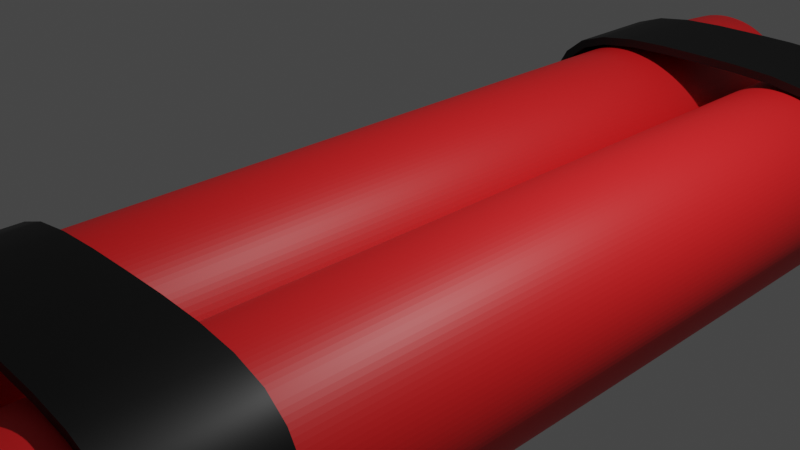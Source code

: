 # Source: Explosivo_.blend  (saved by Blender 3.5.10; exported with 4.5.12 LTS)
import bpy
from mathutils import Matrix  # noqa: F401  (used for matrix-valued properties, if any)

bpy.ops.wm.read_factory_settings(use_empty=True)
scene = bpy.context.scene
scene.name = 'Scene'

# ---- collections
col_collection = bpy.data.collections.new('Collection'); scene.collection.children.link(col_collection)
col_banana_de_dinamite = bpy.data.collections.new('banana de dinamite'); scene.collection.children.link(col_banana_de_dinamite)

# ---- materials (node trees are filled in below, after node groups)
mat_material_002 = bpy.data.materials.new('Material.002')
mat_material_002.use_transparent_shadow = False
mat_material_003 = bpy.data.materials.new('Material.003')
mat_material_003.use_transparent_shadow = False

# ---- node groups
ng_auto_smooth = bpy.data.node_groups.new('Auto Smooth', 'GeometryNodeTree')
_s = ng_auto_smooth.interface.new_socket(name='Geometry', in_out='OUTPUT', socket_type='NodeSocketGeometry')
_s = ng_auto_smooth.interface.new_socket(name='Geometry', in_out='INPUT', socket_type='NodeSocketGeometry')
_s = ng_auto_smooth.interface.new_socket(name='Angle', in_out='INPUT', socket_type='NodeSocketFloat')
_s.subtype = 'ANGLE'
_s.min_value = 0.0
_s.max_value = 3.142
ng_auto_smooth.is_modifier = True
_N = ng_auto_smooth.nodes; _L = ng_auto_smooth.links
n0 = _N.new('NodeGroupOutput'); n0.name = 'Group Output'; n0.location = (480, -100)
n1 = _N.new('NodeGroupInput'); n1.name = 'Group Input'; n1.location = (-420, -300)
n2 = _N.new('NodeGroupInput'); n2.name = 'Group Input.001'; n2.location = (-60, -100)
n3 = _N.new('GeometryNodeSetShadeSmooth'); n3.name = 'Set Shade Smooth'; n3.location = (120, -100)
n3.domain = 'EDGE'
n4 = _N.new('GeometryNodeSetShadeSmooth'); n4.name = 'Set Shade Smooth.001'; n4.location = (300, -100)
n5 = _N.new('GeometryNodeInputMeshEdgeAngle'); n5.name = 'Edge Angle'; n5.location = (-420, -220)
n6 = _N.new('GeometryNodeInputEdgeSmooth'); n6.name = 'Is Edge Smooth'; n6.location = (-60, -160)
n7 = _N.new('GeometryNodeInputShadeSmooth'); n7.name = 'Is Face Smooth'; n7.location = (-240, -340)
n8 = _N.new('FunctionNodeBooleanMath'); n8.name = 'Boolean Math'; n8.location = (-60, -220)
n9 = _N.new('FunctionNodeCompare'); n9.name = 'Compare'; n9.location = (-240, -180)
n9.operation = 'LESS_EQUAL'
_L.new(n5.outputs[0], n9.inputs[0])
_L.new(n4.outputs[0], n0.inputs[0])
_L.new(n1.outputs[1], n9.inputs[1])
_L.new(n9.outputs[0], n8.inputs[0])
_L.new(n7.outputs[0], n8.inputs[1])
_L.new(n2.outputs[0], n3.inputs[0])
_L.new(n6.outputs[0], n3.inputs[1])
_L.new(n3.outputs[0], n4.inputs[0])
_L.new(n8.outputs[0], n3.inputs[2])
n0.is_active_output = True

# ---- material node trees
mat_material_002.use_nodes = True; mat_material_002.node_tree.nodes.clear()
_N = mat_material_002.node_tree.nodes; _L = mat_material_002.node_tree.links
n0 = _N.new('ShaderNodeBsdfPrincipled'); n0.name = 'Principled BSDF'; n0.location = (10, 300)
n0.distribution = 'GGX'
n0.subsurface_method = 'RANDOM_WALK_SKIN'
n0.inputs[0].default_value = (0.8, 0.01355, 0.01578, 1.0)
n0.inputs[3].default_value = 1.45
n0.inputs[27].default_value = (0.0, 0.0, 0.0, 1.0)
n0.inputs[28].default_value = 1.0
n1 = _N.new('ShaderNodeOutputMaterial'); n1.name = 'Material Output'; n1.location = (300, 300)
_L.new(n0.outputs[0], n1.inputs[0])
n1.is_active_output = True
mat_material_003.use_nodes = True; mat_material_003.node_tree.nodes.clear()
_N = mat_material_003.node_tree.nodes; _L = mat_material_003.node_tree.links
n0 = _N.new('ShaderNodeBsdfPrincipled'); n0.name = 'Principled BSDF'; n0.location = (10, 300)
n0.distribution = 'GGX'
n0.subsurface_method = 'RANDOM_WALK_SKIN'
n0.inputs[0].default_value = (0.0, 0.0, 0.0, 1.0)
n0.inputs[3].default_value = 1.45
n0.inputs[27].default_value = (0.0, 0.0, 0.0, 1.0)
n0.inputs[28].default_value = 1.0
n1 = _N.new('ShaderNodeOutputMaterial'); n1.name = 'Material Output'; n1.location = (300, 300)
_L.new(n0.outputs[0], n1.inputs[0])
n1.is_active_output = True

# ---- world
world_world = bpy.data.worlds.new('World'); scene.world = world_world
world_world.use_nodes = True; world_world.node_tree.nodes.clear()
_N = world_world.node_tree.nodes; _L = world_world.node_tree.links
n0 = _N.new('ShaderNodeOutputWorld'); n0.name = 'World Output'; n0.location = (300, 300)
n1 = _N.new('ShaderNodeBackground'); n1.name = 'Background'; n1.location = (10, 300)
n1.inputs[0].default_value = (0.05088, 0.05088, 0.05088, 1.0)
_L.new(n1.outputs[0], n0.inputs[0])
n0.is_active_output = True
world_world.color = (0.05088, 0.05088, 0.05088)
world_world.use_sun_shadow = False
world_world.sun_shadow_jitter_overblur = 0.0

# ---- cameras
cam_camera = bpy.data.cameras.new('Camera')
cam_camera.clip_end = 100.0
cam_camera.ortho_scale = 7.314

# ---- lights
light_light = bpy.data.lights.new('Light', 'POINT')
light_light.transmission_factor = 0.0
light_light.energy = 1000.0
light_light.shadow_soft_size = 0.1
light_light.shadow_maximum_resolution = 0.006
light_light.use_absolute_resolution = True

# ---- meshes
me_cylinder = bpy.data.meshes.new('Cylinder')
me_cylinder.from_pydata([(0.0, 0.7588, -1.0), (0.0, 0.7588, 1.0), (0.148, 0.7442, -1.0), (0.148, 0.7442, 1.0), (0.2904, 0.701, -1.0), (0.2904, 0.701, 1.0), (0.4216, 0.6309, -1.0), (0.4216, 0.6309, 1.0), (0.5365, 0.5365, -1.0), (0.5365, 0.5365, 1.0), (0.6309, 0.4216, -1.0), (0.6309, 0.4216, 1.0), (0.701, 0.2904, -1.0), (0.701, 0.2904, 1.0), (0.7442, 0.148, -1.0), (0.7442, 0.148, 1.0), (0.7588, 0.0, -1.0), (0.7588, 0.0, 1.0), (0.7442, -0.148, -1.0), (0.7442, -0.148, 1.0), (0.701, -0.2904, -1.0), (0.701, -0.2904, 1.0), (0.6309, -0.4216, -1.0), (0.6309, -0.4216, 1.0), (0.5365, -0.5365, -1.0), (0.5365, -0.5365, 1.0), (0.4216, -0.6309, -1.0), (0.4216, -0.6309, 1.0), (0.2904, -0.701, -1.0), (0.2904, -0.701, 1.0), (0.148, -0.7442, -1.0), (0.148, -0.7442, 1.0), (0.0, -0.7588, -1.0), (0.0, -0.7588, 1.0), (-0.148, -0.7442, -1.0), (-0.148, -0.7442, 1.0), (-0.2904, -0.701, -1.0), (-0.2904, -0.701, 1.0), (-0.4216, -0.6309, -1.0), (-0.4216, -0.6309, 1.0), (-0.5365, -0.5365, -1.0), (-0.5365, -0.5365, 1.0), (-0.6309, -0.4216, -1.0), (-0.6309, -0.4216, 1.0), (-0.701, -0.2904, -1.0), (-0.701, -0.2904, 1.0), (-0.7442, -0.148, -1.0), (-0.7442, -0.148, 1.0), (-0.7588, 0.0, -1.0), (-0.7588, 0.0, 1.0), (-0.7442, 0.148, -1.0), (-0.7442, 0.148, 1.0), (-0.701, 0.2904, -1.0), (-0.701, 0.2904, 1.0), (-0.6309, 0.4216, -1.0), (-0.6309, 0.4216, 1.0), (-0.5365, 0.5365, -1.0), (-0.5365, 0.5365, 1.0), (-0.4216, 0.6309, -1.0), (-0.4216, 0.6309, 1.0), (-0.2904, 0.701, -1.0), (-0.2904, 0.701, 1.0), (-0.148, 0.7442, -1.0), (-0.148, 0.7442, 1.0), (0.0, 0.7588, -1.0), (0.148, 0.7442, -1.0), (0.148, 0.7442, 1.0), (0.0, 0.7588, 1.0), (0.2904, 0.701, -1.0), (0.2904, 0.701, 1.0), (0.4216, 0.6309, -1.0), (0.4216, 0.6309, 1.0), (0.5365, 0.5365, -1.0), (0.5365, 0.5365, 1.0), (0.6309, 0.4216, -1.0), (0.6309, 0.4216, 1.0), (0.701, 0.2904, -1.0), (0.701, 0.2904, 1.0), (0.7442, 0.148, -1.0), (0.7442, 0.148, 1.0), (0.7588, 0.0, -1.0), (0.7588, 0.0, 1.0), (0.7442, -0.148, -1.0), (0.7442, -0.148, 1.0), (0.701, -0.2904, -1.0), (0.701, -0.2904, 1.0), (0.6309, -0.4216, -1.0), (0.6309, -0.4216, 1.0), (0.5365, -0.5365, -1.0), (0.5365, -0.5365, 1.0), (0.4216, -0.6309, -1.0), (0.4216, -0.6309, 1.0), (0.2904, -0.701, -1.0), (0.2904, -0.701, 1.0), (0.148, -0.7442, -1.0), (0.148, -0.7442, 1.0), (0.0, -0.7588, -1.0), (0.0, -0.7588, 1.0), (-0.148, -0.7442, -1.0), (-0.148, -0.7442, 1.0), (-0.2904, -0.701, -1.0), (-0.2904, -0.701, 1.0), (-0.4216, -0.6309, -1.0), (-0.4216, -0.6309, 1.0), (-0.5365, -0.5365, -1.0), (-0.5365, -0.5365, 1.0), (-0.6309, -0.4216, -1.0), (-0.6309, -0.4216, 1.0), (-0.701, -0.2904, -1.0), (-0.701, -0.2904, 1.0), (-0.7442, -0.148, -1.0), (-0.7442, -0.148, 1.0), (-0.7588, 0.0, -1.0), (-0.7588, 0.0, 1.0), (-0.7442, 0.148, -1.0), (-0.7442, 0.148, 1.0), (-0.701, 0.2904, -1.0), (-0.701, 0.2904, 1.0), (-0.6309, 0.4216, -1.0), (-0.6309, 0.4216, 1.0), (-0.5365, 0.5365, -1.0), (-0.5365, 0.5365, 1.0), (-0.4216, 0.6309, -1.0), (-0.4216, 0.6309, 1.0), (-0.2904, 0.701, -1.0), (-0.2904, 0.701, 1.0), (-0.148, 0.7442, -1.0), (-0.148, 0.7442, 1.0), (0.0, 0.7588, -1.0), (0.148, 0.7442, -1.0), (0.148, 0.7442, 1.0), (0.0, 0.7588, 1.0), (0.2904, 0.701, -1.0), (0.2904, 0.701, 1.0), (0.4216, 0.6309, -1.0), (0.4216, 0.6309, 1.0), (0.5365, 0.5365, -1.0), (0.5365, 0.5365, 1.0), (0.6309, 0.4216, -1.0), (0.6309, 0.4216, 1.0), (0.701, 0.2904, -1.0), (0.701, 0.2904, 1.0), (0.7442, 0.148, -1.0), (0.7442, 0.148, 1.0), (0.7588, 0.0, -1.0), (0.7588, 0.0, 1.0), (0.7442, -0.148, -1.0), (0.7442, -0.148, 1.0), (0.701, -0.2904, -1.0), (0.701, -0.2904, 1.0), (0.6309, -0.4216, -1.0), (0.6309, -0.4216, 1.0), (0.5365, -0.5365, -1.0), (0.5365, -0.5365, 1.0), (0.4216, -0.6309, -1.0), (0.4216, -0.6309, 1.0), (0.2904, -0.701, -1.0), (0.2904, -0.701, 1.0), (0.148, -0.7442, -1.0), (0.148, -0.7442, 1.0), (0.0, -0.7588, -1.0), (0.0, -0.7588, 1.0), (-0.148, -0.7442, -1.0), (-0.148, -0.7442, 1.0), (-0.2904, -0.701, -1.0), (-0.2904, -0.701, 1.0), (-0.4216, -0.6309, -1.0), (-0.4216, -0.6309, 1.0), (-0.5365, -0.5365, -1.0), (-0.5365, -0.5365, 1.0), (-0.6309, -0.4216, -1.0), (-0.6309, -0.4216, 1.0), (-0.701, -0.2904, -1.0), (-0.701, -0.2904, 1.0), (-0.7442, -0.148, -1.0), (-0.7442, -0.148, 1.0), (-0.7588, 0.0, -1.0), (-0.7588, 0.0, 1.0), (-0.7442, 0.148, -1.0), (-0.7442, 0.148, 1.0), (-0.701, 0.2904, -1.0), (-0.701, 0.2904, 1.0), (-0.6309, 0.4216, -1.0), (-0.6309, 0.4216, 1.0), (-0.5365, 0.5365, -1.0), (-0.5365, 0.5365, 1.0), (-0.4216, 0.6309, -1.0), (-0.4216, 0.6309, 1.0), (-0.2904, 0.701, -1.0), (-0.2904, 0.701, 1.0), (-0.148, 0.7442, -1.0), (-0.148, 0.7442, 1.0), (-3.915e-09, 0.7588, -0.941), (0.148, 0.7442, -0.941), (0.148, 0.7442, 0.941), (1.957e-09, 0.7588, 0.941), (0.2904, 0.701, -0.941), (0.2904, 0.701, 0.941), (0.4216, 0.6309, -0.941), (0.4216, 0.6309, 0.941), (0.5365, 0.5365, -0.941), (0.5365, 0.5365, 0.941), (0.6309, 0.4216, -0.941), (0.6309, 0.4216, 0.941), (0.701, 0.2904, -0.941), (0.701, 0.2904, 0.941), (0.7442, 0.148, -0.941), (0.7442, 0.148, 0.941), (0.7588, 0.0, -0.941), (0.7588, 0.0, 0.941), (0.7442, -0.148, -0.941), (0.7442, -0.148, 0.941), (0.701, -0.2904, -0.941), (0.701, -0.2904, 0.941), (0.6309, -0.4216, -0.941), (0.6309, -0.4216, 0.941), (0.5365, -0.5365, -0.941), (0.5365, -0.5365, 0.941), (0.4216, -0.6309, -0.941), (0.4216, -0.6309, 0.941), (0.2904, -0.701, -0.941), (0.2904, -0.701, 0.941), (0.148, -0.7442, -0.941), (0.148, -0.7442, 0.941), (-3.915e-09, -0.7588, -0.941), (1.957e-09, -0.7588, 0.941), (-0.148, -0.7442, -0.941), (-0.148, -0.7442, 0.941), (-0.2904, -0.701, -0.941), (-0.2904, -0.701, 0.941), (-0.4216, -0.6309, -0.941), (-0.4216, -0.6309, 0.941), (-0.5365, -0.5365, -0.941), (-0.5365, -0.5365, 0.941), (-0.6309, -0.4216, -0.941), (-0.6309, -0.4216, 0.941), (-0.701, -0.2904, -0.941), (-0.701, -0.2904, 0.941), (-0.7442, -0.148, -0.941), (-0.7442, -0.148, 0.941), (-0.7588, 0.0, -0.941), (-0.7588, 0.0, 0.941), (-0.7442, 0.148, -0.941), (-0.7442, 0.148, 0.941), (-0.701, 0.2904, -0.941), (-0.701, 0.2904, 0.941), (-0.6309, 0.4216, -0.941), (-0.6309, 0.4216, 0.941), (-0.5365, 0.5365, -0.941), (-0.5365, 0.5365, 0.941), (-0.4216, 0.6309, -0.941), (-0.4216, 0.6309, 0.941), (-0.2904, 0.701, -0.941), (-0.2904, 0.701, 0.941), (-0.148, 0.7442, -0.941), (-0.148, 0.7442, 0.941), (0.0, 0.9569, -1.0), (0.0, 1.0, -0.9571), (0.1951, 0.9808, -0.9571), (0.1867, 0.9385, -1.0), (0.1867, 0.9385, 1.0), (0.1951, 0.9808, 0.9571), (0.0, 1.0, 0.9571), (0.0, 0.9569, 1.0), (0.3827, 0.9239, -0.9571), (0.3662, 0.884, -1.0), (0.3662, 0.884, 1.0), (0.3827, 0.9239, 0.9571), (0.5556, 0.8315, -0.9571), (0.5316, 0.7956, -1.0), (0.5316, 0.7956, 1.0), (0.5556, 0.8315, 0.9571), (0.7071, 0.7071, -0.9571), (0.6766, 0.6766, -1.0), (0.6766, 0.6766, 1.0), (0.7071, 0.7071, 0.9571), (0.8315, 0.5556, -0.9571), (0.7956, 0.5316, -1.0), (0.7956, 0.5316, 1.0), (0.8315, 0.5556, 0.9571), (0.9239, 0.3827, -0.9571), (0.884, 0.3662, -1.0), (0.884, 0.3662, 1.0), (0.9239, 0.3827, 0.9571), (0.9808, 0.1951, -0.9571), (0.9385, 0.1867, -1.0), (0.9385, 0.1867, 1.0), (0.9808, 0.1951, 0.9571), (1.0, 0.0, -0.9571), (0.9569, 0.0, -1.0), (0.9569, 0.0, 1.0), (1.0, 0.0, 0.9571), (0.9808, -0.1951, -0.9571), (0.9385, -0.1867, -1.0), (0.9385, -0.1867, 1.0), (0.9808, -0.1951, 0.9571), (0.9239, -0.3827, -0.9571), (0.884, -0.3662, -1.0), (0.884, -0.3662, 1.0), (0.9239, -0.3827, 0.9571), (0.8315, -0.5556, -0.9571), (0.7956, -0.5316, -1.0), (0.7956, -0.5316, 1.0), (0.8315, -0.5556, 0.9571), (0.7071, -0.7071, -0.9571), (0.6766, -0.6766, -1.0), (0.6766, -0.6766, 1.0), (0.7071, -0.7071, 0.9571), (0.5556, -0.8315, -0.9571), (0.5316, -0.7956, -1.0), (0.5316, -0.7956, 1.0), (0.5556, -0.8315, 0.9571), (0.3827, -0.9239, -0.9571), (0.3662, -0.884, -1.0), (0.3662, -0.884, 1.0), (0.3827, -0.9239, 0.9571), (0.1951, -0.9808, -0.9571), (0.1867, -0.9385, -1.0), (0.1867, -0.9385, 1.0), (0.1951, -0.9808, 0.9571), (0.0, -1.0, -0.9571), (0.0, -0.9569, -1.0), (0.0, -0.9569, 1.0), (0.0, -1.0, 0.9571), (-0.1951, -0.9808, -0.9571), (-0.1867, -0.9385, -1.0), (-0.1867, -0.9385, 1.0), (-0.1951, -0.9808, 0.9571), (-0.3827, -0.9239, -0.9571), (-0.3662, -0.884, -1.0), (-0.3662, -0.884, 1.0), (-0.3827, -0.9239, 0.9571), (-0.5556, -0.8315, -0.9571), (-0.5316, -0.7956, -1.0), (-0.5316, -0.7956, 1.0), (-0.5556, -0.8315, 0.9571), (-0.7071, -0.7071, -0.9571), (-0.6766, -0.6766, -1.0), (-0.6766, -0.6766, 1.0), (-0.7071, -0.7071, 0.9571), (-0.8315, -0.5556, -0.9571), (-0.7956, -0.5316, -1.0), (-0.7956, -0.5316, 1.0), (-0.8315, -0.5556, 0.9571), (-0.9239, -0.3827, -0.9571), (-0.884, -0.3662, -1.0), (-0.884, -0.3662, 1.0), (-0.9239, -0.3827, 0.9571), (-0.9808, -0.1951, -0.9571), (-0.9385, -0.1867, -1.0), (-0.9385, -0.1867, 1.0), (-0.9808, -0.1951, 0.9571), (-1.0, 0.0, -0.9571), (-0.9569, 0.0, -1.0), (-0.9569, 0.0, 1.0), (-1.0, 0.0, 0.9571), (-0.9808, 0.1951, -0.9571), (-0.9385, 0.1867, -1.0), (-0.9385, 0.1867, 1.0), (-0.9808, 0.1951, 0.9571), (-0.9239, 0.3827, -0.9571), (-0.884, 0.3662, -1.0), (-0.884, 0.3662, 1.0), (-0.9239, 0.3827, 0.9571), (-0.8315, 0.5556, -0.9571), (-0.7956, 0.5316, -1.0), (-0.7956, 0.5316, 1.0), (-0.8315, 0.5556, 0.9571), (-0.7071, 0.7071, -0.9571), (-0.6766, 0.6766, -1.0), (-0.6766, 0.6766, 1.0), (-0.7071, 0.7071, 0.9571), (-0.5556, 0.8315, -0.9571), (-0.5316, 0.7956, -1.0), (-0.5316, 0.7956, 1.0), (-0.5556, 0.8315, 0.9571), (-0.3827, 0.9239, -0.9571), (-0.3662, 0.884, -1.0), (-0.3662, 0.884, 1.0), (-0.3827, 0.9239, 0.9571), (-0.1951, 0.9808, -0.9571), (-0.1867, 0.9385, -1.0), (-0.1867, 0.9385, 1.0), (-0.1951, 0.9808, 0.9571)], [], [(380, 383, 262, 257), (4, 2, 259, 265), (6, 4, 265, 269), (8, 6, 269, 273), (10, 8, 273, 277), (12, 10, 277, 281), (14, 12, 281, 285), (16, 14, 285, 289), (18, 16, 289, 293), (20, 18, 293, 297), (22, 20, 297, 301), (24, 22, 301, 305), (26, 24, 305, 309), (28, 26, 309, 313), (30, 28, 313, 317), (32, 30, 317, 321), (34, 32, 321, 325), (36, 34, 325, 329), (38, 36, 329, 333), (40, 38, 333, 337), (42, 40, 337, 341), (44, 42, 341, 345), (46, 44, 345, 349), (48, 46, 349, 353), (50, 48, 353, 357), (52, 50, 357, 361), (54, 52, 361, 365), (56, 54, 365, 369), (58, 56, 369, 373), (60, 58, 373, 377), (22, 24, 88, 86), (62, 60, 377, 381), (0, 62, 381, 256), (48, 50, 114, 112), (257, 262, 261, 258), (3, 5, 266, 260), (1, 3, 260, 263), (63, 1, 263, 382), (5, 7, 270, 266), (268, 271, 275, 272), (7, 9, 274, 270), (272, 275, 279, 276), (9, 11, 278, 274), (276, 279, 283, 280), (11, 13, 282, 278), (280, 283, 287, 284), (13, 15, 286, 282), (284, 287, 291, 288), (15, 17, 290, 286), (288, 291, 295, 292), (17, 19, 294, 290), (292, 295, 299, 296), (19, 21, 298, 294), (296, 299, 303, 300), (21, 23, 302, 298), (300, 303, 307, 304), (23, 25, 306, 302), (304, 307, 311, 308), (25, 27, 310, 306), (308, 311, 315, 312), (27, 29, 314, 310), (312, 315, 319, 316), (29, 31, 318, 314), (316, 319, 323, 320), (31, 33, 322, 318), (320, 323, 327, 324), (33, 35, 326, 322), (324, 327, 331, 328), (35, 37, 330, 326), (328, 331, 335, 332), (37, 39, 334, 330), (332, 335, 339, 336), (39, 41, 338, 334), (336, 339, 343, 340), (41, 43, 342, 338), (340, 343, 347, 344), (43, 45, 346, 342), (344, 347, 351, 348), (45, 47, 350, 346), (348, 351, 355, 352), (47, 49, 354, 350), (352, 355, 359, 356), (49, 51, 358, 354), (356, 359, 363, 360), (51, 53, 362, 358), (360, 363, 367, 364), (53, 55, 366, 362), (364, 367, 371, 368), (55, 57, 370, 366), (368, 371, 375, 372), (57, 59, 374, 370), (372, 375, 379, 376), (59, 61, 378, 374), (376, 379, 383, 380), (61, 63, 382, 378), (258, 261, 267, 264), (264, 267, 271, 268), (91, 89, 153, 155), (117, 115, 179, 181), (51, 49, 113, 115), (25, 23, 87, 89), (50, 52, 116, 114), (24, 26, 90, 88), (53, 51, 115, 117), (27, 25, 89, 91), (52, 54, 118, 116), (26, 28, 92, 90), (0, 2, 65, 64), (55, 53, 117, 119), (29, 27, 91, 93), (3, 1, 67, 66), (54, 56, 120, 118), (28, 30, 94, 92), (2, 4, 68, 65), (57, 55, 119, 121), (31, 29, 93, 95), (5, 3, 66, 69), (56, 58, 122, 120), (30, 32, 96, 94), (4, 6, 70, 68), (59, 57, 121, 123), (33, 31, 95, 97), (7, 5, 69, 71), (58, 60, 124, 122), (32, 34, 98, 96), (6, 8, 72, 70), (61, 59, 123, 125), (35, 33, 97, 99), (9, 7, 71, 73), (60, 62, 126, 124), (34, 36, 100, 98), (8, 10, 74, 72), (63, 61, 125, 127), (37, 35, 99, 101), (11, 9, 73, 75), (62, 0, 64, 126), (36, 38, 102, 100), (10, 12, 76, 74), (1, 63, 127, 67), (39, 37, 101, 103), (13, 11, 75, 77), (38, 40, 104, 102), (12, 14, 78, 76), (41, 39, 103, 105), (15, 13, 77, 79), (40, 42, 106, 104), (14, 16, 80, 78), (43, 41, 105, 107), (17, 15, 79, 81), (42, 44, 108, 106), (16, 18, 82, 80), (45, 43, 107, 109), (19, 17, 81, 83), (44, 46, 110, 108), (18, 20, 84, 82), (47, 45, 109, 111), (21, 19, 83, 85), (46, 48, 112, 110), (20, 22, 86, 84), (49, 47, 111, 113), (23, 21, 85, 87), (157, 155, 219, 221), (183, 181, 245, 247), (116, 118, 182, 180), (90, 92, 156, 154), (64, 65, 129, 128), (119, 117, 181, 183), (93, 91, 155, 157), (66, 67, 131, 130), (118, 120, 184, 182), (92, 94, 158, 156), (65, 68, 132, 129), (121, 119, 183, 185), (95, 93, 157, 159), (69, 66, 130, 133), (120, 122, 186, 184), (94, 96, 160, 158), (68, 70, 134, 132), (123, 121, 185, 187), (97, 95, 159, 161), (71, 69, 133, 135), (122, 124, 188, 186), (96, 98, 162, 160), (70, 72, 136, 134), (125, 123, 187, 189), (99, 97, 161, 163), (73, 71, 135, 137), (124, 126, 190, 188), (98, 100, 164, 162), (72, 74, 138, 136), (127, 125, 189, 191), (101, 99, 163, 165), (75, 73, 137, 139), (126, 64, 128, 190), (100, 102, 166, 164), (74, 76, 140, 138), (67, 127, 191, 131), (103, 101, 165, 167), (77, 75, 139, 141), (102, 104, 168, 166), (76, 78, 142, 140), (105, 103, 167, 169), (79, 77, 141, 143), (104, 106, 170, 168), (78, 80, 144, 142), (107, 105, 169, 171), (81, 79, 143, 145), (106, 108, 172, 170), (80, 82, 146, 144), (109, 107, 171, 173), (83, 81, 145, 147), (108, 110, 174, 172), (82, 84, 148, 146), (111, 109, 173, 175), (85, 83, 147, 149), (110, 112, 176, 174), (84, 86, 150, 148), (113, 111, 175, 177), (87, 85, 149, 151), (112, 114, 178, 176), (86, 88, 152, 150), (115, 113, 177, 179), (89, 87, 151, 153), (114, 116, 180, 178), (88, 90, 154, 152), (194, 195, 255, 253, 251, 249, 247, 245, 243, 241, 239, 237, 235, 233, 231, 229, 227, 225, 223, 221, 219, 217, 215, 213, 211, 209, 207, 205, 203, 201, 199, 197), (192, 193, 196, 198, 200, 202, 204, 206, 208, 210, 212, 214, 216, 218, 220, 222, 224, 226, 228, 230, 232, 234, 236, 238, 240, 242, 244, 246, 248, 250, 252, 254), (130, 131, 195, 194), (182, 184, 248, 246), (156, 158, 222, 220), (129, 132, 196, 193), (185, 183, 247, 249), (159, 157, 221, 223), (133, 130, 194, 197), (184, 186, 250, 248), (158, 160, 224, 222), (132, 134, 198, 196), (187, 185, 249, 251), (161, 159, 223, 225), (135, 133, 197, 199), (186, 188, 252, 250), (160, 162, 226, 224), (134, 136, 200, 198), (189, 187, 251, 253), (163, 161, 225, 227), (137, 135, 199, 201), (188, 190, 254, 252), (162, 164, 228, 226), (136, 138, 202, 200), (191, 189, 253, 255), (165, 163, 227, 229), (139, 137, 201, 203), (190, 128, 192, 254), (164, 166, 230, 228), (138, 140, 204, 202), (131, 191, 255, 195), (167, 165, 229, 231), (141, 139, 203, 205), (166, 168, 232, 230), (140, 142, 206, 204), (169, 167, 231, 233), (143, 141, 205, 207), (168, 170, 234, 232), (142, 144, 208, 206), (171, 169, 233, 235), (145, 143, 207, 209), (170, 172, 236, 234), (144, 146, 210, 208), (173, 171, 235, 237), (147, 145, 209, 211), (172, 174, 238, 236), (146, 148, 212, 210), (175, 173, 237, 239), (149, 147, 211, 213), (174, 176, 240, 238), (148, 150, 214, 212), (177, 175, 239, 241), (151, 149, 213, 215), (176, 178, 242, 240), (150, 152, 216, 214), (179, 177, 241, 243), (153, 151, 215, 217), (178, 180, 244, 242), (152, 154, 218, 216), (181, 179, 243, 245), (155, 153, 217, 219), (180, 182, 246, 244), (154, 156, 220, 218), (128, 129, 193, 192), (257, 258, 259, 256), (261, 262, 263, 260), (258, 264, 265, 259), (267, 261, 260, 266), (264, 268, 269, 265), (271, 267, 266, 270), (268, 272, 273, 269), (275, 271, 270, 274), (272, 276, 277, 273), (279, 275, 274, 278), (276, 280, 281, 277), (283, 279, 278, 282), (280, 284, 285, 281), (287, 283, 282, 286), (284, 288, 289, 285), (291, 287, 286, 290), (288, 292, 293, 289), (295, 291, 290, 294), (292, 296, 297, 293), (299, 295, 294, 298), (296, 300, 301, 297), (303, 299, 298, 302), (300, 304, 305, 301), (307, 303, 302, 306), (304, 308, 309, 305), (311, 307, 306, 310), (308, 312, 313, 309), (315, 311, 310, 314), (312, 316, 317, 313), (319, 315, 314, 318), (316, 320, 321, 317), (323, 319, 318, 322), (320, 324, 325, 321), (327, 323, 322, 326), (324, 328, 329, 325), (331, 327, 326, 330), (328, 332, 333, 329), (335, 331, 330, 334), (332, 336, 337, 333), (339, 335, 334, 338), (336, 340, 341, 337), (343, 339, 338, 342), (340, 344, 345, 341), (347, 343, 342, 346), (344, 348, 349, 345), (351, 347, 346, 350), (348, 352, 353, 349), (355, 351, 350, 354), (352, 356, 357, 353), (359, 355, 354, 358), (356, 360, 361, 357), (363, 359, 358, 362), (360, 364, 365, 361), (367, 363, 362, 366), (364, 368, 369, 365), (371, 367, 366, 370), (368, 372, 373, 369), (375, 371, 370, 374), (372, 376, 377, 373), (379, 375, 374, 378), (376, 380, 381, 377), (383, 379, 378, 382), (380, 257, 256, 381), (262, 383, 382, 263), (2, 0, 256, 259)])
_uv = me_cylinder.uv_layers.new(name='UVMap')
_uv.uv.foreach_set('vector', [0.03125, 0.5107, 0.03125, 0.9893, 0.0, 0.9893, 0.0, 0.5107, 0.8197, 0.4182, 0.7855, 0.4286, 0.7948, 0.4752, 0.8379, 0.4622, 0.8512, 0.4014, 0.8197, 0.4182, 0.8379, 0.4622, 0.8776, 0.4409, 0.8788, 0.3788, 0.8512, 0.4014, 0.8776, 0.4409, 0.9124, 0.4124, 0.9014, 0.3512, 0.8788, 0.3788, 0.9124, 0.4124, 0.9409, 0.3776, 0.9182, 0.3197, 0.9014, 0.3512, 0.9409, 0.3776, 0.9622, 0.3379, 0.9286, 0.2855, 0.9182, 0.3197, 0.9622, 0.3379, 0.9752, 0.2948, 0.9321, 0.25, 0.9286, 0.2855, 0.9752, 0.2948, 0.9796, 0.25, 0.9286, 0.2145, 0.9321, 0.25, 0.9796, 0.25, 0.9752, 0.2052, 0.9182, 0.1803, 0.9286, 0.2145, 0.9752, 0.2052, 0.9622, 0.1621, 0.9014, 0.1488, 0.9182, 0.1803, 0.9622, 0.1621, 0.9409, 0.1224, 0.8788, 0.1212, 0.9014, 0.1488, 0.9409, 0.1224, 0.9124, 0.08761, 0.8512, 0.09858, 0.8788, 0.1212, 0.9124, 0.08761, 0.8776, 0.05905, 0.8197, 0.08175, 0.8512, 0.09858, 0.8776, 0.05905, 0.8379, 0.03783, 0.7855, 0.07139, 0.8197, 0.08175, 0.8379, 0.03783, 0.7948, 0.02476, 0.75, 0.06789, 0.7855, 0.07139, 0.7948, 0.02476, 0.75, 0.02035, 0.7145, 0.07139, 0.75, 0.06789, 0.75, 0.02035, 0.7052, 0.02476, 0.6803, 0.08175, 0.7145, 0.07139, 0.7052, 0.02476, 0.6621, 0.03783, 0.6488, 0.09858, 0.6803, 0.08175, 0.6621, 0.03783, 0.6224, 0.05905, 0.6212, 0.1212, 0.6488, 0.09858, 0.6224, 0.05905, 0.5876, 0.08761, 0.5986, 0.1488, 0.6212, 0.1212, 0.5876, 0.08761, 0.5591, 0.1224, 0.5818, 0.1803, 0.5986, 0.1488, 0.5591, 0.1224, 0.5378, 0.1621, 0.5714, 0.2145, 0.5818, 0.1803, 0.5378, 0.1621, 0.5248, 0.2052, 0.5679, 0.25, 0.5714, 0.2145, 0.5248, 0.2052, 0.5204, 0.25, 0.5714, 0.2855, 0.5679, 0.25, 0.5204, 0.25, 0.5248, 0.2948, 0.5818, 0.3197, 0.5714, 0.2855, 0.5248, 0.2948, 0.5378, 0.3379, 0.5986, 0.3512, 0.5818, 0.3197, 0.5378, 0.3379, 0.5591, 0.3776, 0.6212, 0.3788, 0.5986, 0.3512, 0.5591, 0.3776, 0.5876, 0.4124, 0.6488, 0.4014, 0.6212, 0.3788, 0.5876, 0.4124, 0.6224, 0.4409, 0.6803, 0.4182, 0.6488, 0.4014, 0.6224, 0.4409, 0.6621, 0.4622, 0.9014, 0.1488, 0.8788, 0.1212, 0.8788, 0.1212, 0.9014, 0.1488, 0.7145, 0.4286, 0.6803, 0.4182, 0.6621, 0.4622, 0.7052, 0.4752, 0.75, 0.4321, 0.7145, 0.4286, 0.7052, 0.4752, 0.75, 0.4796, 0.5679, 0.25, 0.5714, 0.2855, 0.5714, 0.2855, 0.5679, 0.25, 1.0, 0.5107, 1.0, 0.9893, 0.9688, 0.9893, 0.9688, 0.5107, 0.2855, 0.4286, 0.3197, 0.4182, 0.3379, 0.4622, 0.2948, 0.4752, 0.25, 0.4321, 0.2855, 0.4286, 0.2948, 0.4752, 0.25, 0.4796, 0.2145, 0.4286, 0.25, 0.4321, 0.25, 0.4796, 0.2052, 0.4752, 0.3197, 0.4182, 0.3512, 0.4014, 0.3776, 0.4409, 0.3379, 0.4622, 0.9062, 0.5107, 0.9062, 0.9893, 0.875, 0.9893, 0.875, 0.5107, 0.3512, 0.4014, 0.3788, 0.3788, 0.4124, 0.4124, 0.3776, 0.4409, 0.875, 0.5107, 0.875, 0.9893, 0.8438, 0.9893, 0.8438, 0.5107, 0.3788, 0.3788, 0.4014, 0.3512, 0.4409, 0.3776, 0.4124, 0.4124, 0.8438, 0.5107, 0.8438, 0.9893, 0.8125, 0.9893, 0.8125, 0.5107, 0.4014, 0.3512, 0.4182, 0.3197, 0.4622, 0.3379, 0.4409, 0.3776, 0.8125, 0.5107, 0.8125, 0.9893, 0.7812, 0.9893, 0.7812, 0.5107, 0.4182, 0.3197, 0.4286, 0.2855, 0.4752, 0.2948, 0.4622, 0.3379, 0.7812, 0.5107, 0.7812, 0.9893, 0.75, 0.9893, 0.75, 0.5107, 0.4286, 0.2855, 0.4321, 0.25, 0.4796, 0.25, 0.4752, 0.2948, 0.75, 0.5107, 0.75, 0.9893, 0.7188, 0.9893, 0.7188, 0.5107, 0.4321, 0.25, 0.4286, 0.2145, 0.4752, 0.2052, 0.4796, 0.25, 0.7188, 0.5107, 0.7188, 0.9893, 0.6875, 0.9893, 0.6875, 0.5107, 0.4286, 0.2145, 0.4182, 0.1803, 0.4622, 0.1621, 0.4752, 0.2052, 0.6875, 0.5107, 0.6875, 0.9893, 0.6562, 0.9893, 0.6562, 0.5107, 0.4182, 0.1803, 0.4014, 0.1488, 0.4409, 0.1224, 0.4622, 0.1621, 0.6562, 0.5107, 0.6562, 0.9893, 0.625, 0.9893, 0.625, 0.5107, 0.4014, 0.1488, 0.3788, 0.1212, 0.4124, 0.08761, 0.4409, 0.1224, 0.625, 0.5107, 0.625, 0.9893, 0.5938, 0.9893, 0.5938, 0.5107, 0.3788, 0.1212, 0.3512, 0.09858, 0.3776, 0.05905, 0.4124, 0.08761, 0.5938, 0.5107, 0.5938, 0.9893, 0.5625, 0.9893, 0.5625, 0.5107, 0.3512, 0.09858, 0.3197, 0.08175, 0.3379, 0.03783, 0.3776, 0.05905, 0.5625, 0.5107, 0.5625, 0.9893, 0.5312, 0.9893, 0.5312, 0.5107, 0.3197, 0.08175, 0.2855, 0.07139, 0.2948, 0.02476, 0.3379, 0.03783, 0.5312, 0.5107, 0.5312, 0.9893, 0.5, 0.9893, 0.5, 0.5107, 0.2855, 0.07139, 0.25, 0.06789, 0.25, 0.02035, 0.2948, 0.02476, 0.5, 0.5107, 0.5, 0.9893, 0.4688, 0.9893, 0.4688, 0.5107, 0.25, 0.06789, 0.2145, 0.07139, 0.2052, 0.02476, 0.25, 0.02035, 0.4688, 0.5107, 0.4688, 0.9893, 0.4375, 0.9893, 0.4375, 0.5107, 0.2145, 0.07139, 0.1803, 0.08175, 0.1621, 0.03783, 0.2052, 0.02476, 0.4375, 0.5107, 0.4375, 0.9893, 0.4062, 0.9893, 0.4062, 0.5107, 0.1803, 0.08175, 0.1488, 0.09858, 0.1224, 0.05905, 0.1621, 0.03783, 0.4062, 0.5107, 0.4062, 0.9893, 0.375, 0.9893, 0.375, 0.5107, 0.1488, 0.09858, 0.1212, 0.1212, 0.08761, 0.08761, 0.1224, 0.05905, 0.375, 0.5107, 0.375, 0.9893, 0.3438, 0.9893, 0.3438, 0.5107, 0.1212, 0.1212, 0.09858, 0.1488, 0.05905, 0.1224, 0.08761, 0.08761, 0.3438, 0.5107, 0.3438, 0.9893, 0.3125, 0.9893, 0.3125, 0.5107, 0.09858, 0.1488, 0.08175, 0.1803, 0.03783, 0.1621, 0.05905, 0.1224, 0.3125, 0.5107, 0.3125, 0.9893, 0.2812, 0.9893, 0.2812, 0.5107, 0.08175, 0.1803, 0.07139, 0.2145, 0.02476, 0.2052, 0.03783, 0.1621, 0.2812, 0.5107, 0.2812, 0.9893, 0.25, 0.9893, 0.25, 0.5107, 0.07139, 0.2145, 0.06789, 0.25, 0.02035, 0.25, 0.02476, 0.2052, 0.25, 0.5107, 0.25, 0.9893, 0.2188, 0.9893, 0.2188, 0.5107, 0.06789, 0.25, 0.07139, 0.2855, 0.02476, 0.2948, 0.02035, 0.25, 0.2188, 0.5107, 0.2188, 0.9893, 0.1875, 0.9893, 0.1875, 0.5107, 0.07139, 0.2855, 0.08175, 0.3197, 0.03783, 0.3379, 0.02476, 0.2948, 0.1875, 0.5107, 0.1875, 0.9893, 0.1562, 0.9893, 0.1562, 0.5107, 0.08175, 0.3197, 0.09858, 0.3512, 0.05905, 0.3776, 0.03783, 0.3379, 0.1562, 0.5107, 0.1562, 0.9893, 0.125, 0.9893, 0.125, 0.5107, 0.09858, 0.3512, 0.1212, 0.3788, 0.08761, 0.4124, 0.05905, 0.3776, 0.125, 0.5107, 0.125, 0.9893, 0.09375, 0.9893, 0.09375, 0.5107, 0.1212, 0.3788, 0.1488, 0.4014, 0.1224, 0.4409, 0.08761, 0.4124, 0.09375, 0.5107, 0.09375, 0.9893, 0.0625, 0.9893, 0.0625, 0.5107, 0.1488, 0.4014, 0.1803, 0.4182, 0.1621, 0.4622, 0.1224, 0.4409, 0.0625, 0.5107, 0.0625, 0.9893, 0.03125, 0.9893, 0.03125, 0.5107, 0.1803, 0.4182, 0.2145, 0.4286, 0.2052, 0.4752, 0.1621, 0.4622, 0.9688, 0.5107, 0.9688, 0.9893, 0.9375, 0.9893, 0.9375, 0.5107, 0.9375, 0.5107, 0.9375, 0.9893, 0.9062, 0.9893, 0.9062, 0.5107, 0.3512, 0.09858, 0.3788, 0.1212, 0.3788, 0.1212, 0.3512, 0.09858, 0.08175, 0.3197, 0.07139, 0.2855, 0.07139, 0.2855, 0.08175, 0.3197, 0.07139, 0.2855, 0.06789, 0.25, 0.06789, 0.25, 0.07139, 0.2855, 0.3788, 0.1212, 0.4014, 0.1488, 0.4014, 0.1488, 0.3788, 0.1212, 0.5714, 0.2855, 0.5818, 0.3197, 0.5818, 0.3197, 0.5714, 0.2855, 0.8788, 0.1212, 0.8512, 0.09858, 0.8512, 0.09858, 0.8788, 0.1212, 0.08175, 0.3197, 0.07139, 0.2855, 0.07139, 0.2855, 0.08175, 0.3197, 0.3512, 0.09858, 0.3788, 0.1212, 0.3788, 0.1212, 0.3512, 0.09858, 0.5818, 0.3197, 0.5986, 0.3512, 0.5986, 0.3512, 0.5818, 0.3197, 0.8512, 0.09858, 0.8197, 0.08175, 0.8197, 0.08175, 0.8512, 0.09858, 0.75, 0.4321, 0.7855, 0.4286, 0.7855, 0.4286, 0.75, 0.4321, 0.09858, 0.3512, 0.08175, 0.3197, 0.08175, 0.3197, 0.09858, 0.3512, 0.3197, 0.08175, 0.3512, 0.09858, 0.3512, 0.09858, 0.3197, 0.08175, 0.2855, 0.4286, 0.25, 0.4321, 0.25, 0.4321, 0.2855, 0.4286, 0.5986, 0.3512, 0.6212, 0.3788, 0.6212, 0.3788, 0.5986, 0.3512, 0.8197, 0.08175, 0.7855, 0.07139, 0.7855, 0.07139, 0.8197, 0.08175, 0.7855, 0.4286, 0.8197, 0.4182, 0.8197, 0.4182, 0.7855, 0.4286, 0.1212, 0.3788, 0.09858, 0.3512, 0.09858, 0.3512, 0.1212, 0.3788, 0.2855, 0.07139, 0.3197, 0.08175, 0.3197, 0.08175, 0.2855, 0.07139, 0.3197, 0.4182, 0.2855, 0.4286, 0.2855, 0.4286, 0.3197, 0.4182, 0.6212, 0.3788, 0.6488, 0.4014, 0.6488, 0.4014, 0.6212, 0.3788, 0.7855, 0.07139, 0.75, 0.06789, 0.75, 0.06789, 0.7855, 0.07139, 0.8197, 0.4182, 0.8512, 0.4014, 0.8512, 0.4014, 0.8197, 0.4182, 0.1488, 0.4014, 0.1212, 0.3788, 0.1212, 0.3788, 0.1488, 0.4014, 0.25, 0.06789, 0.2855, 0.07139, 0.2855, 0.07139, 0.25, 0.06789, 0.3512, 0.4014, 0.3197, 0.4182, 0.3197, 0.4182, 0.3512, 0.4014, 0.6488, 0.4014, 0.6803, 0.4182, 0.6803, 0.4182, 0.6488, 0.4014, 0.75, 0.06789, 0.7145, 0.07139, 0.7145, 0.07139, 0.75, 0.06789, 0.8512, 0.4014, 0.8788, 0.3788, 0.8788, 0.3788, 0.8512, 0.4014, 0.1803, 0.4182, 0.1488, 0.4014, 0.1488, 0.4014, 0.1803, 0.4182, 0.2145, 0.07139, 0.25, 0.06789, 0.25, 0.06789, 0.2145, 0.07139, 0.3788, 0.3788, 0.3512, 0.4014, 0.3512, 0.4014, 0.3788, 0.3788, 0.6803, 0.4182, 0.7145, 0.4286, 0.7145, 0.4286, 0.6803, 0.4182, 0.7145, 0.07139, 0.6803, 0.08175, 0.6803, 0.08175, 0.7145, 0.07139, 0.8788, 0.3788, 0.9014, 0.3512, 0.9014, 0.3512, 0.8788, 0.3788, 0.2145, 0.4286, 0.1803, 0.4182, 0.1803, 0.4182, 0.2145, 0.4286, 0.1803, 0.08175, 0.2145, 0.07139, 0.2145, 0.07139, 0.1803, 0.08175, 0.4014, 0.3512, 0.3788, 0.3788, 0.3788, 0.3788, 0.4014, 0.3512, 0.7145, 0.4286, 0.75, 0.4321, 0.75, 0.4321, 0.7145, 0.4286, 0.6803, 0.08175, 0.6488, 0.09858, 0.6488, 0.09858, 0.6803, 0.08175, 0.9014, 0.3512, 0.9182, 0.3197, 0.9182, 0.3197, 0.9014, 0.3512, 0.25, 0.4321, 0.2145, 0.4286, 0.2145, 0.4286, 0.25, 0.4321, 0.1488, 0.09858, 0.1803, 0.08175, 0.1803, 0.08175, 0.1488, 0.09858, 0.4182, 0.3197, 0.4014, 0.3512, 0.4014, 0.3512, 0.4182, 0.3197, 0.6488, 0.09858, 0.6212, 0.1212, 0.6212, 0.1212, 0.6488, 0.09858, 0.9182, 0.3197, 0.9286, 0.2855, 0.9286, 0.2855, 0.9182, 0.3197, 0.1212, 0.1212, 0.1488, 0.09858, 0.1488, 0.09858, 0.1212, 0.1212, 0.4286, 0.2855, 0.4182, 0.3197, 0.4182, 0.3197, 0.4286, 0.2855, 0.6212, 0.1212, 0.5986, 0.1488, 0.5986, 0.1488, 0.6212, 0.1212, 0.9286, 0.2855, 0.9321, 0.25, 0.9321, 0.25, 0.9286, 0.2855, 0.09858, 0.1488, 0.1212, 0.1212, 0.1212, 0.1212, 0.09858, 0.1488, 0.4321, 0.25, 0.4286, 0.2855, 0.4286, 0.2855, 0.4321, 0.25, 0.5986, 0.1488, 0.5818, 0.1803, 0.5818, 0.1803, 0.5986, 0.1488, 0.9321, 0.25, 0.9286, 0.2145, 0.9286, 0.2145, 0.9321, 0.25, 0.08175, 0.1803, 0.09858, 0.1488, 0.09858, 0.1488, 0.08175, 0.1803, 0.4286, 0.2145, 0.4321, 0.25, 0.4321, 0.25, 0.4286, 0.2145, 0.5818, 0.1803, 0.5714, 0.2145, 0.5714, 0.2145, 0.5818, 0.1803, 0.9286, 0.2145, 0.9182, 0.1803, 0.9182, 0.1803, 0.9286, 0.2145, 0.07139, 0.2145, 0.08175, 0.1803, 0.08175, 0.1803, 0.07139, 0.2145, 0.4182, 0.1803, 0.4286, 0.2145, 0.4286, 0.2145, 0.4182, 0.1803, 0.5714, 0.2145, 0.5679, 0.25, 0.5679, 0.25, 0.5714, 0.2145, 0.9182, 0.1803, 0.9014, 0.1488, 0.9014, 0.1488, 0.9182, 0.1803, 0.06789, 0.25, 0.07139, 0.2145, 0.07139, 0.2145, 0.06789, 0.25, 0.4014, 0.1488, 0.4182, 0.1803, 0.4182, 0.1803, 0.4014, 0.1488, 0.3197, 0.08175, 0.3512, 0.09858, 0.3512, 0.09858, 0.3197, 0.08175, 0.09858, 0.3512, 0.08175, 0.3197, 0.08175, 0.3197, 0.09858, 0.3512, 0.5818, 0.3197, 0.5986, 0.3512, 0.5986, 0.3512, 0.5818, 0.3197, 0.8512, 0.09858, 0.8197, 0.08175, 0.8197, 0.08175, 0.8512, 0.09858, 0.75, 0.4321, 0.7855, 0.4286, 0.7855, 0.4286, 0.75, 0.4321, 0.09858, 0.3512, 0.08175, 0.3197, 0.08175, 0.3197, 0.09858, 0.3512, 0.3197, 0.08175, 0.3512, 0.09858, 0.3512, 0.09858, 0.3197, 0.08175, 0.2855, 0.4286, 0.25, 0.4321, 0.25, 0.4321, 0.2855, 0.4286, 0.5986, 0.3512, 0.6212, 0.3788, 0.6212, 0.3788, 0.5986, 0.3512, 0.8197, 0.08175, 0.7855, 0.07139, 0.7855, 0.07139, 0.8197, 0.08175, 0.7855, 0.4286, 0.8197, 0.4182, 0.8197, 0.4182, 0.7855, 0.4286, 0.1212, 0.3788, 0.09858, 0.3512, 0.09858, 0.3512, 0.1212, 0.3788, 0.2855, 0.07139, 0.3197, 0.08175, 0.3197, 0.08175, 0.2855, 0.07139, 0.3197, 0.4182, 0.2855, 0.4286, 0.2855, 0.4286, 0.3197, 0.4182, 0.6212, 0.3788, 0.6488, 0.4014, 0.6488, 0.4014, 0.6212, 0.3788, 0.7855, 0.07139, 0.75, 0.06789, 0.75, 0.06789, 0.7855, 0.07139, 0.8197, 0.4182, 0.8512, 0.4014, 0.8512, 0.4014, 0.8197, 0.4182, 0.1488, 0.4014, 0.1212, 0.3788, 0.1212, 0.3788, 0.1488, 0.4014, 0.25, 0.06789, 0.2855, 0.07139, 0.2855, 0.07139, 0.25, 0.06789, 0.3512, 0.4014, 0.3197, 0.4182, 0.3197, 0.4182, 0.3512, 0.4014, 0.6488, 0.4014, 0.6803, 0.4182, 0.6803, 0.4182, 0.6488, 0.4014, 0.75, 0.06789, 0.7145, 0.07139, 0.7145, 0.07139, 0.75, 0.06789, 0.8512, 0.4014, 0.8788, 0.3788, 0.8788, 0.3788, 0.8512, 0.4014, 0.1803, 0.4182, 0.1488, 0.4014, 0.1488, 0.4014, 0.1803, 0.4182, 0.2145, 0.07139, 0.25, 0.06789, 0.25, 0.06789, 0.2145, 0.07139, 0.3788, 0.3788, 0.3512, 0.4014, 0.3512, 0.4014, 0.3788, 0.3788, 0.6803, 0.4182, 0.7145, 0.4286, 0.7145, 0.4286, 0.6803, 0.4182, 0.7145, 0.07139, 0.6803, 0.08175, 0.6803, 0.08175, 0.7145, 0.07139, 0.8788, 0.3788, 0.9014, 0.3512, 0.9014, 0.3512, 0.8788, 0.3788, 0.2145, 0.4286, 0.1803, 0.4182, 0.1803, 0.4182, 0.2145, 0.4286, 0.1803, 0.08175, 0.2145, 0.07139, 0.2145, 0.07139, 0.1803, 0.08175, 0.4014, 0.3512, 0.3788, 0.3788, 0.3788, 0.3788, 0.4014, 0.3512, 0.7145, 0.4286, 0.75, 0.4321, 0.75, 0.4321, 0.7145, 0.4286, 0.6803, 0.08175, 0.6488, 0.09858, 0.6488, 0.09858, 0.6803, 0.08175, 0.9014, 0.3512, 0.9182, 0.3197, 0.9182, 0.3197, 0.9014, 0.3512, 0.25, 0.4321, 0.2145, 0.4286, 0.2145, 0.4286, 0.25, 0.4321, 0.1488, 0.09858, 0.1803, 0.08175, 0.1803, 0.08175, 0.1488, 0.09858, 0.4182, 0.3197, 0.4014, 0.3512, 0.4014, 0.3512, 0.4182, 0.3197, 0.6488, 0.09858, 0.6212, 0.1212, 0.6212, 0.1212, 0.6488, 0.09858, 0.9182, 0.3197, 0.9286, 0.2855, 0.9286, 0.2855, 0.9182, 0.3197, 0.1212, 0.1212, 0.1488, 0.09858, 0.1488, 0.09858, 0.1212, 0.1212, 0.4286, 0.2855, 0.4182, 0.3197, 0.4182, 0.3197, 0.4286, 0.2855, 0.6212, 0.1212, 0.5986, 0.1488, 0.5986, 0.1488, 0.6212, 0.1212, 0.9286, 0.2855, 0.9321, 0.25, 0.9321, 0.25, 0.9286, 0.2855, 0.09858, 0.1488, 0.1212, 0.1212, 0.1212, 0.1212, 0.09858, 0.1488, 0.4321, 0.25, 0.4286, 0.2855, 0.4286, 0.2855, 0.4321, 0.25, 0.5986, 0.1488, 0.5818, 0.1803, 0.5818, 0.1803, 0.5986, 0.1488, 0.9321, 0.25, 0.9286, 0.2145, 0.9286, 0.2145, 0.9321, 0.25, 0.08175, 0.1803, 0.09858, 0.1488, 0.09858, 0.1488, 0.08175, 0.1803, 0.4286, 0.2145, 0.4321, 0.25, 0.4321, 0.25, 0.4286, 0.2145, 0.5818, 0.1803, 0.5714, 0.2145, 0.5714, 0.2145, 0.5818, 0.1803, 0.9286, 0.2145, 0.9182, 0.1803, 0.9182, 0.1803, 0.9286, 0.2145, 0.07139, 0.2145, 0.08175, 0.1803, 0.08175, 0.1803, 0.07139, 0.2145, 0.4182, 0.1803, 0.4286, 0.2145, 0.4286, 0.2145, 0.4182, 0.1803, 0.5714, 0.2145, 0.5679, 0.25, 0.5679, 0.25, 0.5714, 0.2145, 0.9182, 0.1803, 0.9014, 0.1488, 0.9014, 0.1488, 0.9182, 0.1803, 0.06789, 0.25, 0.07139, 0.2145, 0.07139, 0.2145, 0.06789, 0.25, 0.4014, 0.1488, 0.4182, 0.1803, 0.4182, 0.1803, 0.4014, 0.1488, 0.5679, 0.25, 0.5714, 0.2855, 0.5714, 0.2855, 0.5679, 0.25, 0.9014, 0.1488, 0.8788, 0.1212, 0.8788, 0.1212, 0.9014, 0.1488, 0.07139, 0.2855, 0.06789, 0.25, 0.06789, 0.25, 0.07139, 0.2855, 0.3788, 0.1212, 0.4014, 0.1488, 0.4014, 0.1488, 0.3788, 0.1212, 0.5714, 0.2855, 0.5818, 0.3197, 0.5818, 0.3197, 0.5714, 0.2855, 0.8788, 0.1212, 0.8512, 0.09858, 0.8512, 0.09858, 0.8788, 0.1212, 0.2855, 0.4286, 0.25, 0.4321, 0.2145, 0.4286, 0.1803, 0.4182, 0.1488, 0.4014, 0.1212, 0.3788, 0.09858, 0.3512, 0.08175, 0.3197, 0.07139, 0.2855, 0.06789, 0.25, 0.07139, 0.2145, 0.08175, 0.1803, 0.09858, 0.1488, 0.1212, 0.1212, 0.1488, 0.09858, 0.1803, 0.08175, 0.2145, 0.07139, 0.25, 0.06789, 0.2855, 0.07139, 0.3197, 0.08175, 0.3512, 0.09858, 0.3788, 0.1212, 0.4014, 0.1488, 0.4182, 0.1803, 0.4286, 0.2145, 0.4321, 0.25, 0.4286, 0.2855, 0.4182, 0.3197, 0.4014, 0.3512, 0.3788, 0.3788, 0.3512, 0.4014, 0.3197, 0.4182, 0.75, 0.4321, 0.7855, 0.4286, 0.8197, 0.4182, 0.8512, 0.4014, 0.8788, 0.3788, 0.9014, 0.3512, 0.9182, 0.3197, 0.9286, 0.2855, 0.9321, 0.25, 0.9286, 0.2145, 0.9182, 0.1803, 0.9014, 0.1488, 0.8788, 0.1212, 0.8512, 0.09858, 0.8197, 0.08175, 0.7855, 0.07139, 0.75, 0.06789, 0.7145, 0.07139, 0.6803, 0.08175, 0.6488, 0.09858, 0.6212, 0.1212, 0.5986, 0.1488, 0.5818, 0.1803, 0.5714, 0.2145, 0.5679, 0.25, 0.5714, 0.2855, 0.5818, 0.3197, 0.5986, 0.3512, 0.6212, 0.3788, 0.6488, 0.4014, 0.6803, 0.4182, 0.7145, 0.4286, 0.2855, 0.4286, 0.25, 0.4321, 0.25, 0.4321, 0.2855, 0.4286, 0.5986, 0.3512, 0.6212, 0.3788, 0.6212, 0.3788, 0.5986, 0.3512, 0.8197, 0.08175, 0.7855, 0.07139, 0.7855, 0.07139, 0.8197, 0.08175, 0.7855, 0.4286, 0.8197, 0.4182, 0.8197, 0.4182, 0.7855, 0.4286, 0.1212, 0.3788, 0.09858, 0.3512, 0.09858, 0.3512, 0.1212, 0.3788, 0.2855, 0.07139, 0.3197, 0.08175, 0.3197, 0.08175, 0.2855, 0.07139, 0.3197, 0.4182, 0.2855, 0.4286, 0.2855, 0.4286, 0.3197, 0.4182, 0.6212, 0.3788, 0.6488, 0.4014, 0.6488, 0.4014, 0.6212, 0.3788, 0.7855, 0.07139, 0.75, 0.06789, 0.75, 0.06789, 0.7855, 0.07139, 0.8197, 0.4182, 0.8512, 0.4014, 0.8512, 0.4014, 0.8197, 0.4182, 0.1488, 0.4014, 0.1212, 0.3788, 0.1212, 0.3788, 0.1488, 0.4014, 0.25, 0.06789, 0.2855, 0.07139, 0.2855, 0.07139, 0.25, 0.06789, 0.3512, 0.4014, 0.3197, 0.4182, 0.3197, 0.4182, 0.3512, 0.4014, 0.6488, 0.4014, 0.6803, 0.4182, 0.6803, 0.4182, 0.6488, 0.4014, 0.75, 0.06789, 0.7145, 0.07139, 0.7145, 0.07139, 0.75, 0.06789, 0.8512, 0.4014, 0.8788, 0.3788, 0.8788, 0.3788, 0.8512, 0.4014, 0.1803, 0.4182, 0.1488, 0.4014, 0.1488, 0.4014, 0.1803, 0.4182, 0.2145, 0.07139, 0.25, 0.06789, 0.25, 0.06789, 0.2145, 0.07139, 0.3788, 0.3788, 0.3512, 0.4014, 0.3512, 0.4014, 0.3788, 0.3788, 0.6803, 0.4182, 0.7145, 0.4286, 0.7145, 0.4286, 0.6803, 0.4182, 0.7145, 0.07139, 0.6803, 0.08175, 0.6803, 0.08175, 0.7145, 0.07139, 0.8788, 0.3788, 0.9014, 0.3512, 0.9014, 0.3512, 0.8788, 0.3788, 0.2145, 0.4286, 0.1803, 0.4182, 0.1803, 0.4182, 0.2145, 0.4286, 0.1803, 0.08175, 0.2145, 0.07139, 0.2145, 0.07139, 0.1803, 0.08175, 0.4014, 0.3512, 0.3788, 0.3788, 0.3788, 0.3788, 0.4014, 0.3512, 0.7145, 0.4286, 0.75, 0.4321, 0.75, 0.4321, 0.7145, 0.4286, 0.6803, 0.08175, 0.6488, 0.09858, 0.6488, 0.09858, 0.6803, 0.08175, 0.9014, 0.3512, 0.9182, 0.3197, 0.9182, 0.3197, 0.9014, 0.3512, 0.25, 0.4321, 0.2145, 0.4286, 0.2145, 0.4286, 0.25, 0.4321, 0.1488, 0.09858, 0.1803, 0.08175, 0.1803, 0.08175, 0.1488, 0.09858, 0.4182, 0.3197, 0.4014, 0.3512, 0.4014, 0.3512, 0.4182, 0.3197, 0.6488, 0.09858, 0.6212, 0.1212, 0.6212, 0.1212, 0.6488, 0.09858, 0.9182, 0.3197, 0.9286, 0.2855, 0.9286, 0.2855, 0.9182, 0.3197, 0.1212, 0.1212, 0.1488, 0.09858, 0.1488, 0.09858, 0.1212, 0.1212, 0.4286, 0.2855, 0.4182, 0.3197, 0.4182, 0.3197, 0.4286, 0.2855, 0.6212, 0.1212, 0.5986, 0.1488, 0.5986, 0.1488, 0.6212, 0.1212, 0.9286, 0.2855, 0.9321, 0.25, 0.9321, 0.25, 0.9286, 0.2855, 0.09858, 0.1488, 0.1212, 0.1212, 0.1212, 0.1212, 0.09858, 0.1488, 0.4321, 0.25, 0.4286, 0.2855, 0.4286, 0.2855, 0.4321, 0.25, 0.5986, 0.1488, 0.5818, 0.1803, 0.5818, 0.1803, 0.5986, 0.1488, 0.9321, 0.25, 0.9286, 0.2145, 0.9286, 0.2145, 0.9321, 0.25, 0.08175, 0.1803, 0.09858, 0.1488, 0.09858, 0.1488, 0.08175, 0.1803, 0.4286, 0.2145, 0.4321, 0.25, 0.4321, 0.25, 0.4286, 0.2145, 0.5818, 0.1803, 0.5714, 0.2145, 0.5714, 0.2145, 0.5818, 0.1803, 0.9286, 0.2145, 0.9182, 0.1803, 0.9182, 0.1803, 0.9286, 0.2145, 0.07139, 0.2145, 0.08175, 0.1803, 0.08175, 0.1803, 0.07139, 0.2145, 0.4182, 0.1803, 0.4286, 0.2145, 0.4286, 0.2145, 0.4182, 0.1803, 0.5714, 0.2145, 0.5679, 0.25, 0.5679, 0.25, 0.5714, 0.2145, 0.9182, 0.1803, 0.9014, 0.1488, 0.9014, 0.1488, 0.9182, 0.1803, 0.06789, 0.25, 0.07139, 0.2145, 0.07139, 0.2145, 0.06789, 0.25, 0.4014, 0.1488, 0.4182, 0.1803, 0.4182, 0.1803, 0.4014, 0.1488, 0.5679, 0.25, 0.5714, 0.2855, 0.5714, 0.2855, 0.5679, 0.25, 0.9014, 0.1488, 0.8788, 0.1212, 0.8788, 0.1212, 0.9014, 0.1488, 0.07139, 0.2855, 0.06789, 0.25, 0.06789, 0.25, 0.07139, 0.2855, 0.3788, 0.1212, 0.4014, 0.1488, 0.4014, 0.1488, 0.3788, 0.1212, 0.5714, 0.2855, 0.5818, 0.3197, 0.5818, 0.3197, 0.5714, 0.2855, 0.8788, 0.1212, 0.8512, 0.09858, 0.8512, 0.09858, 0.8788, 0.1212, 0.08175, 0.3197, 0.07139, 0.2855, 0.07139, 0.2855, 0.08175, 0.3197, 0.3512, 0.09858, 0.3788, 0.1212, 0.3788, 0.1212, 0.3512, 0.09858, 0.5818, 0.3197, 0.5986, 0.3512, 0.5986, 0.3512, 0.5818, 0.3197, 0.8512, 0.09858, 0.8197, 0.08175, 0.8197, 0.08175, 0.8512, 0.09858, 0.75, 0.4321, 0.7855, 0.4286, 0.7855, 0.4286, 0.75, 0.4321, 1.0, 0.5107, 0.9688, 0.5107, 0.9694, 0.5, 0.9993, 0.5, 0.2968, 0.4854, 0.25, 0.49, 0.25, 0.4796, 0.2948, 0.4752, 0.9688, 0.5107, 0.9375, 0.5107, 0.9382, 0.5, 0.9681, 0.5, 0.3418, 0.4717, 0.2968, 0.4854, 0.2948, 0.4752, 0.3379, 0.4622, 0.9375, 0.5107, 0.9062, 0.5107, 0.9069, 0.5, 0.9368, 0.5, 0.3833, 0.4496, 0.3418, 0.4717, 0.3379, 0.4622, 0.3776, 0.4409, 0.9062, 0.5107, 0.875, 0.5107, 0.8757, 0.5, 0.9056, 0.5, 0.4197, 0.4197, 0.3833, 0.4496, 0.3776, 0.4409, 0.4124, 0.4124, 0.875, 0.5107, 0.8438, 0.5107, 0.8444, 0.5, 0.8743, 0.5, 0.4496, 0.3833, 0.4197, 0.4197, 0.4124, 0.4124, 0.4409, 0.3776, 0.8438, 0.5107, 0.8125, 0.5107, 0.8132, 0.5, 0.8431, 0.5, 0.4717, 0.3418, 0.4496, 0.3833, 0.4409, 0.3776, 0.4622, 0.3379, 0.8125, 0.5107, 0.7812, 0.5107, 0.7819, 0.5, 0.8118, 0.5, 0.4854, 0.2968, 0.4717, 0.3418, 0.4622, 0.3379, 0.4752, 0.2948, 0.7812, 0.5107, 0.75, 0.5107, 0.7507, 0.5, 0.7806, 0.5, 0.49, 0.25, 0.4854, 0.2968, 0.4752, 0.2948, 0.4796, 0.25, 0.75, 0.5107, 0.7188, 0.5107, 0.7194, 0.5, 0.7493, 0.5, 0.4854, 0.2032, 0.49, 0.25, 0.4796, 0.25, 0.4752, 0.2052, 0.7188, 0.5107, 0.6875, 0.5107, 0.6882, 0.5, 0.7181, 0.5, 0.4717, 0.1582, 0.4854, 0.2032, 0.4752, 0.2052, 0.4622, 0.1621, 0.6875, 0.5107, 0.6562, 0.5107, 0.6569, 0.5, 0.6868, 0.5, 0.4496, 0.1167, 0.4717, 0.1582, 0.4622, 0.1621, 0.4409, 0.1224, 0.6562, 0.5107, 0.625, 0.5107, 0.6257, 0.5, 0.6556, 0.5, 0.4197, 0.08029, 0.4496, 0.1167, 0.4409, 0.1224, 0.4124, 0.08761, 0.625, 0.5107, 0.5938, 0.5107, 0.5944, 0.5, 0.6243, 0.5, 0.3833, 0.05045, 0.4197, 0.08029, 0.4124, 0.08761, 0.3776, 0.05905, 0.5938, 0.5107, 0.5625, 0.5107, 0.5632, 0.5, 0.5931, 0.5, 0.3418, 0.02827, 0.3833, 0.05045, 0.3776, 0.05905, 0.3379, 0.03783, 0.5625, 0.5107, 0.5312, 0.5107, 0.5319, 0.5, 0.5618, 0.5, 0.2968, 0.01461, 0.3418, 0.02827, 0.3379, 0.03783, 0.2948, 0.02476, 0.5312, 0.5107, 0.5, 0.5107, 0.5007, 0.5, 0.5306, 0.5, 0.25, 0.01, 0.2968, 0.01461, 0.2948, 0.02476, 0.25, 0.02035, 0.5, 0.5107, 0.4688, 0.5107, 0.4694, 0.5, 0.4993, 0.5, 0.2032, 0.01461, 0.25, 0.01, 0.25, 0.02035, 0.2052, 0.02476, 0.4688, 0.5107, 0.4375, 0.5107, 0.4382, 0.5, 0.4681, 0.5, 0.1582, 0.02827, 0.2032, 0.01461, 0.2052, 0.02476, 0.1621, 0.03783, 0.4375, 0.5107, 0.4062, 0.5107, 0.4069, 0.5, 0.4368, 0.5, 0.1167, 0.05045, 0.1582, 0.02827, 0.1621, 0.03783, 0.1224, 0.05905, 0.4062, 0.5107, 0.375, 0.5107, 0.3757, 0.5, 0.4056, 0.5, 0.08029, 0.08029, 0.1167, 0.05045, 0.1224, 0.05905, 0.08761, 0.08761, 0.375, 0.5107, 0.3438, 0.5107, 0.3444, 0.5, 0.3743, 0.5, 0.05045, 0.1167, 0.08029, 0.08029, 0.08761, 0.08761, 0.05905, 0.1224, 0.3438, 0.5107, 0.3125, 0.5107, 0.3132, 0.5, 0.3431, 0.5, 0.02827, 0.1582, 0.05045, 0.1167, 0.05905, 0.1224, 0.03783, 0.1621, 0.3125, 0.5107, 0.2812, 0.5107, 0.2819, 0.5, 0.3118, 0.5, 0.01461, 0.2032, 0.02827, 0.1582, 0.03783, 0.1621, 0.02476, 0.2052, 0.2812, 0.5107, 0.25, 0.5107, 0.2507, 0.5, 0.2806, 0.5, 0.01, 0.25, 0.01461, 0.2032, 0.02476, 0.2052, 0.02035, 0.25, 0.25, 0.5107, 0.2188, 0.5107, 0.2194, 0.5, 0.2493, 0.5, 0.01461, 0.2968, 0.01, 0.25, 0.02035, 0.25, 0.02476, 0.2948, 0.2188, 0.5107, 0.1875, 0.5107, 0.1882, 0.5, 0.2181, 0.5, 0.02827, 0.3418, 0.01461, 0.2968, 0.02476, 0.2948, 0.03783, 0.3379, 0.1875, 0.5107, 0.1562, 0.5107, 0.1569, 0.5, 0.1868, 0.5, 0.05045, 0.3833, 0.02827, 0.3418, 0.03783, 0.3379, 0.05905, 0.3776, 0.1562, 0.5107, 0.125, 0.5107, 0.1257, 0.5, 0.1556, 0.5, 0.08029, 0.4197, 0.05045, 0.3833, 0.05905, 0.3776, 0.08761, 0.4124, 0.125, 0.5107, 0.09375, 0.5107, 0.09442, 0.5, 0.1243, 0.5, 0.1167, 0.4496, 0.08029, 0.4197, 0.08761, 0.4124, 0.1224, 0.4409, 0.09375, 0.5107, 0.0625, 0.5107, 0.06317, 0.5, 0.09308, 0.5, 0.1582, 0.4717, 0.1167, 0.4496, 0.1224, 0.4409, 0.1621, 0.4622, 0.0625, 0.5107, 0.03125, 0.5107, 0.03192, 0.5, 0.06183, 0.5, 0.2032, 0.4854, 0.1582, 0.4717, 0.1621, 0.4622, 0.2052, 0.4752, 0.03125, 0.5107, 0.0, 0.5107, 0.0006739, 0.5, 0.03058, 0.5, 0.25, 0.49, 0.2032, 0.4854, 0.2052, 0.4752, 0.25, 0.4796, 0.7855, 0.4286, 0.75, 0.4321, 0.75, 0.4796, 0.7948, 0.4752])
me_cylinder.materials.append(mat_material_002)
me_cylinder.update()
me_plane_001 = bpy.data.meshes.new('Plane.001')
me_plane_001.from_pydata([(2.113, -6.138, -0.002012), (1.879, -8.138, 1.165), (2.113, -8.138, -0.002012), (1.879, -6.138, 1.165), (0.0505, -8.138, 1.165), (0.0505, -6.138, 1.165), (1.913, -6.138, -1.002), (1.913, -8.138, -1.002), (0.04891, -6.138, -1.002), (0.04891, -8.138, -1.002)], [], [(4, 1, 3, 5), (3, 1, 2, 0), (0, 2, 7, 6), (6, 7, 9, 8)])
me_plane_001.polygons.foreach_set('use_smooth', [True] * 4)
_uv = me_plane_001.uv_layers.new(name='UVMap')
_uv.uv.foreach_set('vector', [0.5, 0.0, 1.0, 0.0, 1.0, 1.0, 0.5, 1.0, 1.0, 1.0, 1.0, 0.0, 1.0, 0.0, 1.0, 1.0, 1.0, 1.0, 1.0, 0.0, 1.0, 0.0, 1.0, 1.0, 1.0, 1.0, 1.0, 0.0, 1.0, 0.0, 1.0, 1.0])
me_plane_001.materials.append(mat_material_003)
me_plane_001.update()

# ---- curves / text
cu_vert_001 = bpy.data.curves.new('Vert.001', 'CURVE')
cu_vert_001.dimensions = '3D'
_sp = cu_vert_001.splines.new('POLY'); _sp.points.add(130)
_sp.points.foreach_set('co', [0.0, 0.1365, 0.0, 0.0, 5.086e-06, 0.1677, 0.0, 0.0, 4.069e-05, 0.199, 0.0, 0.0, 0.0001373, 0.2302, 0.0, 0.0, 0.0003255, 0.2615, 0.0, 0.0, 0.0006358, 0.2927, 0.0, 0.0, 0.001099, 0.324, 0.0, 0.0, 0.001745, 0.3552, 0.0, 0.0, 0.002604, 0.3865, 0.0, 0.0, 0.003708, 0.4177, 0.0, 0.0, 0.005086, 0.449, 0.0, 0.0, 0.00677, 0.4802, 0.0, 0.0, 0.008789, 0.5115, 0.0, 0.0, 0.01117, 0.5427, 0.0, 0.0, 0.01396, 0.574, 0.0, 0.0, 0.01717, 0.6052, 0.0, 0.0, 0.02083, 0.6365, 0.0, 0.0, 0.02499, 0.6677, 0.0, 0.0, 0.02966, 0.699, 0.0, 0.0, 0.03489, 0.7302, 0.0, 0.0, 0.04069, 0.7615, 0.0, 0.0, 0.0471, 0.7927, 0.0, 0.0, 0.05416, 0.824, 0.0, 0.0, 0.06188, 0.8552, 0.0, 0.0, 0.07031, 0.8865, 0.0, 0.0, 0.07947, 0.9177, 0.0, 0.0, 0.0894, 0.949, 0.0, 0.0, 0.1001, 0.9802, 0.0, 0.0, 0.1117, 1.011, 0.0, 0.0, 0.124, 1.043, 0.0, 0.0, 0.1373, 1.074, 0.0, 0.0, 0.1515, 1.105, 0.0, 0.0, 0.1667, 1.136, 0.0, 0.0, 0.1828, 1.168, 0.0, 0.0, 0.1998, 1.199, 0.0, 0.0, 0.2178, 1.23, 0.0, 0.0, 0.2367, 1.261, 0.0, 0.0, 0.2564, 1.291, 0.0, 0.0, 0.2769, 1.322, 0.0, 0.0, 0.2982, 1.352, 0.0, 0.0, 0.3203, 1.381, 0.0, 0.0, 0.3431, 1.41, 0.0, 0.0, 0.3667, 1.439, 0.0, 0.0, 0.3909, 1.467, 0.0, 0.0, 0.4157, 1.494, 0.0, 0.0, 0.4411, 1.52, 0.0, 0.0, 0.4672, 1.546, 0.0, 0.0, 0.4937, 1.571, 0.0, 0.0, 0.5208, 1.595, 0.0, 0.0, 0.5484, 1.618, 0.0, 0.0, 0.5765, 1.64, 0.0, 0.0, 0.6049, 1.66, 0.0, 0.0, 0.6338, 1.68, 0.0, 0.0, 0.663, 1.698, 0.0, 0.0, 0.6926, 1.716, 0.0, 0.0, 0.7225, 1.731, 0.0, 0.0, 0.7526, 1.746, 0.0, 0.0, 0.783, 1.759, 0.0, 0.0, 0.8136, 1.77, 0.0, 0.0, 0.8444, 1.78, 0.0, 0.0, 0.8753, 1.788, 0.0, 0.0, 0.9064, 1.795, 0.0, 0.0, 0.9375, 1.799, 0.0, 0.0, 0.9688, 1.802, 0.0, 0.0, 0.9688, 1.802, 0.0, 0.0, 0.9688, 1.802, 0.0, 0.0, 1.0, 1.803, 0.0, 0.0, 1.031, 1.802, 0.0, 0.0, 1.062, 1.799, 0.0, 0.0, 1.094, 1.795, 0.0, 0.0, 1.125, 1.788, 0.0, 0.0, 1.156, 1.78, 0.0, 0.0, 1.186, 1.77, 0.0, 0.0, 1.217, 1.759, 0.0, 0.0, 1.247, 1.746, 0.0, 0.0, 1.278, 1.731, 0.0, 0.0, 1.307, 1.716, 0.0, 0.0, 1.337, 1.698, 0.0, 0.0, 1.366, 1.68, 0.0, 0.0, 1.395, 1.66, 0.0, 0.0, 1.424, 1.64, 0.0, 0.0, 1.452, 1.618, 0.0, 0.0, 1.479, 1.595, 0.0, 0.0, 1.506, 1.571, 0.0, 0.0, 1.533, 1.546, 0.0, 0.0, 1.559, 1.52, 0.0, 0.0, 1.584, 1.494, 0.0, 0.0, 1.609, 1.467, 0.0, 0.0, 1.633, 1.439, 0.0, 0.0, 1.657, 1.41, 0.0, 0.0, 1.68, 1.381, 0.0, 0.0, 1.702, 1.352, 0.0, 0.0, 1.723, 1.322, 0.0, 0.0, 1.744, 1.291, 0.0, 0.0, 1.763, 1.261, 0.0, 0.0, 1.782, 1.23, 0.0, 0.0, 1.8, 1.199, 0.0, 0.0, 1.817, 1.168, 0.0, 0.0, 1.833, 1.136, 0.0, 0.0, 1.848, 1.105, 0.0, 0.0, 1.863, 1.074, 0.0, 0.0, 1.876, 1.043, 0.0, 0.0, 1.888, 1.011, 0.0, 0.0, 1.9, 0.9802, 0.0, 0.0, 1.911, 0.949, 0.0, 0.0, 1.921, 0.9177, 0.0, 0.0, 1.93, 0.8865, 0.0, 0.0, 1.938, 0.8552, 0.0, 0.0, 1.946, 0.824, 0.0, 0.0, 1.953, 0.7927, 0.0, 0.0, 1.959, 0.7615, 0.0, 0.0, 1.965, 0.7302, 0.0, 0.0, 1.97, 0.699, 0.0, 0.0, 1.975, 0.6677, 0.0, 0.0, 1.979, 0.6365, 0.0, 0.0, 1.983, 0.6052, 0.0, 0.0, 1.986, 0.574, 0.0, 0.0, 1.989, 0.5427, 0.0, 0.0, 1.991, 0.5115, 0.0, 0.0, 1.993, 0.4802, 0.0, 0.0, 1.995, 0.449, 0.0, 0.0, 1.996, 0.4177, 0.0, 0.0, 1.997, 0.3865, 0.0, 0.0, 1.998, 0.3552, 0.0, 0.0, 1.999, 0.324, 0.0, 0.0, 1.999, 0.2927, 0.0, 0.0, 2.0, 0.2615, 0.0, 0.0, 2.0, 0.2302, 0.0, 0.0, 2.0, 0.199, 0.0, 0.0, 2.0, 0.1677, 0.0, 0.0, 2.0, 0.1365, 0.0, 0.0])
_sp.order_v = 0
_sp.resolution_v = 0
_sp.use_endpoint_u = True
_sp.use_smooth = False
_sp = cu_vert_001.splines.new('BEZIER'); _sp.bezier_points.add(2)
_sp.bezier_points.foreach_set('co', [0.9631, 1.801, -0.0001769, 1.015, 2.342, -0.03488, 0.9682, 2.665, -0.08287])
_sp.bezier_points.foreach_set('handle_left', [0.9242, 1.666, -0.0005861, 1.102, 2.239, 0.005815, 0.9384, 2.559, -0.08295])
_sp.bezier_points.foreach_set('handle_right', [1.002, 1.937, 0.0002322, 0.9465, 2.422, -0.0667, 0.998, 2.77, -0.08278])
for _p, _l, _r in zip(_sp.bezier_points, ['ALIGNED', 'ALIGNED', 'ALIGNED'], ['ALIGNED', 'ALIGNED', 'ALIGNED']): _p.handle_left_type = _l; _p.handle_right_type = _r
_sp.order_u = 0
_sp.order_v = 0
cu_vert_001.bevel_profile.use_clip = True
cu_vert_001.bevel_depth = 0.04
cu_vert_001.fill_mode = 'FULL'

# ---- objects
ob_light = bpy.data.objects.new('Light', light_light)
ob_camera = bpy.data.objects.new('Camera', cam_camera)
ob_vert_001 = bpy.data.objects.new('Vert.001', cu_vert_001)
ob_cylinder_001 = bpy.data.objects.new('Cylinder.001', me_cylinder)
ob_plane = bpy.data.objects.new('Plane', me_plane_001)

# ---- transforms, parenting, visibility, modifiers, constraints
ob_light.location = (4.076, 1.005, 5.904)
ob_light.rotation_euler = (0.6503, 0.05522, 1.866)
ob_light.lock_rotations_4d = False
ob_light.empty_display_type = 'ARROWS'
ob_light.color = (0.0, 0.0, 0.0, 0.0)
ob_light.lineart.crease_threshold = 0.0
ob_camera.location = (7.359, -6.926, 4.958)
ob_camera.rotation_euler = (1.109, 0.0, 0.8149)
ob_camera.lock_rotations_4d = False
ob_camera.empty_display_type = 'ARROWS'
ob_camera.color = (0.0, 0.0, 0.0, 0.0)
ob_camera.display_type = 'WIRE'
ob_camera.lineart.crease_threshold = 0.0
ob_vert_001.location = (2.235e-08, 5.624, 2.533e-07)
ob_cylinder_001.location = (0.0, 0.0, 0.0)
ob_cylinder_001.rotation_euler = (1.571, -0.0, 0.0)
ob_cylinder_001.scale = (1.0, 1.0, 5.977)
_m = ob_cylinder_001.modifiers.new('Bevel', 'BEVEL')
_m.width = 0.0
_m.width_pct = 0.0
_m = ob_cylinder_001.modifiers.new('Array', 'ARRAY')
_m = ob_cylinder_001.modifiers.new('Subdivision', 'SUBSURF')
_m.levels = 2
ob_plane.location = (1.0, -1.192e-07, 0.0)
ob_plane.scale = (1.0, 0.5867, 1.0)
_m = ob_plane.modifiers.new('Mirror', 'MIRROR')
_m.use_axis = (True, True, False)
_m.merge_threshold = 0.161
_m = ob_plane.modifiers.new('Subdivision', 'SUBSURF')
_m.levels = 2
_m = ob_plane.modifiers.new('Solidify', 'SOLIDIFY')
_m.thickness = 0.09
_m = ob_plane.modifiers.new('Auto Smooth', 'NODES')
_m.node_group = ng_auto_smooth
_gi = [s.identifier for s in ng_auto_smooth.interface.items_tree if s.item_type == 'SOCKET' and s.in_out == 'INPUT']
_m[_gi[1]] = 0.5236  # Angle

# ---- collection membership
col_collection.objects.link(ob_light)
col_collection.objects.link(ob_camera)
col_collection.objects.link(ob_vert_001)
col_banana_de_dinamite.objects.link(ob_cylinder_001)
col_banana_de_dinamite.objects.link(ob_plane)

# ---- scene / render settings (as saved in the file)
scene.camera = ob_camera
scene.frame_start = 1; scene.frame_end = 250; scene.frame_set(1)
scene.render.engine = 'BLENDER_EEVEE_NEXT'
scene.cycles.sampling_pattern = 'TABULATED_SOBOL'
scene.view_settings.view_transform = 'Filmic'
bpy.context.view_layer.update()
